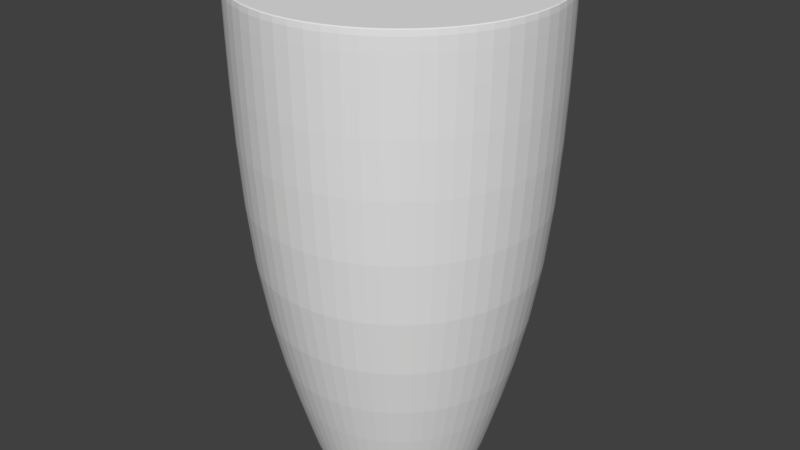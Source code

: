 # Source: cup9.blend  (saved by Blender 2.78.0; exported with 4.5.12 LTS)
import bpy
from mathutils import Matrix  # noqa: F401  (used for matrix-valued properties, if any)

bpy.ops.wm.read_factory_settings(use_empty=True)
scene = bpy.context.scene
scene.name = 'Scene'

# ---- collections
col_collection_1 = bpy.data.collections.new('Collection 1'); scene.collection.children.link(col_collection_1)

# ---- world
world_world = bpy.data.worlds.new('World'); scene.world = world_world
world_world.color = (0.05088, 0.05088, 0.05088)
world_world.use_sun_shadow = False
world_world.sun_shadow_jitter_overblur = 0.0
world_world.cycles.sampling_method = 'MANUAL'

# ---- meshes
me_cylinder_001 = bpy.data.meshes.new('Cylinder.001')
me_cylinder_001.from_pydata([(1.494e-08, 0.5357, -2.131), (-1.48e-08, 0.9188, 1.0), (0.205, 0.4949, -2.131), (0.3516, 0.8489, 1.0), (0.3788, 0.3788, -2.131), (0.6497, 0.6497, 1.0), (0.4949, 0.205, -2.131), (0.8489, 0.3516, 1.0), (0.5357, -1.804e-08, -2.131), (0.9188, -4.433e-08, 1.0), (0.4949, -0.205, -2.131), (0.8489, -0.3516, 1.0), (0.3788, -0.3788, -2.131), (0.6497, -0.6497, 1.0), (0.205, -0.4949, -2.131), (0.3516, -0.8489, 1.0), (9.579e-08, -0.5357, -2.131), (1.38e-07, -0.9188, 1.0), (-0.205, -0.4949, -2.131), (-0.3516, -0.8489, 1.0), (-0.3788, -0.3788, -2.131), (-0.6497, -0.6497, 1.0), (-0.4949, -0.205, -2.131), (-0.8489, -0.3516, 1.0), (-0.5357, 1.388e-08, -2.131), (-0.9188, 6.375e-09, 1.0), (-0.4949, 0.205, -2.131), (-0.8489, 0.3516, 1.0), (-0.3788, 0.3788, -2.131), (-0.6497, 0.6497, 1.0), (-0.205, 0.4949, -2.131), (-0.3516, 0.8489, 1.0), (-7.338e-09, 0.9656, -0.8166), (0.3695, 0.8921, -0.8166), (0.6828, 0.6828, -0.8166), (0.8921, 0.3695, -0.8166), (0.9656, -3.696e-08, -0.8166), (0.8921, -0.3695, -0.8166), (0.6828, -0.6828, -0.8166), (0.3695, -0.8921, -0.8166), (1.385e-07, -0.9656, -0.8166), (-0.3695, -0.8921, -0.8166), (-0.6828, -0.6828, -0.8166), (-0.8921, -0.3695, -0.8166), (-0.9656, 1.676e-08, -0.8166), (-0.8921, 0.3695, -0.8166), (-0.6828, 0.6828, -0.8166), (-0.3695, 0.8921, -0.8166), (0.0, 1.0, 1.0), (0.3827, 0.9239, 1.0), (0.7071, 0.7071, 1.0), (0.9239, 0.3827, 1.0), (1.0, -4.371e-08, 1.0), (0.9239, -0.3827, 1.0), (0.7071, -0.7071, 1.0), (0.3827, -0.9239, 1.0), (1.51e-07, -1.0, 1.0), (-0.3827, -0.9239, 1.0), (-0.7071, -0.7071, 1.0), (-0.9239, -0.3827, 1.0), (-1.0, 1.192e-08, 1.0), (-0.9239, 0.3827, 1.0), (-0.7071, 0.7071, 1.0), (-0.3827, 0.9239, 1.0), (0.2196, 0.5301, -2.131), (0.4057, 0.4057, -2.131), (0.5301, 0.2196, -2.131), (0.5738, -1.804e-08, -2.131), (0.5301, -0.2196, -2.131), (0.4057, -0.4057, -2.131), (0.2196, -0.5301, -2.131), (1.065e-07, -0.5738, -2.131), (-0.2196, -0.5301, -2.131), (-0.4057, -0.4057, -2.131), (-0.5301, -0.2196, -2.131), (-0.5738, 1.388e-08, -2.131), (-0.5301, 0.2196, -2.131), (-0.4057, 0.4057, -2.131), (-0.2196, 0.5301, -2.131), (1.987e-08, 0.5738, -2.131), (0.3827, 0.9239, 1.0), (0.0, 1.0, 1.0), (0.7071, 0.7071, 1.0), (0.9239, 0.3827, 1.0), (1.0, -4.371e-08, 1.0), (0.9239, -0.3827, 1.0), (0.7071, -0.7071, 1.0), (0.3827, -0.9239, 1.0), (1.51e-07, -1.0, 1.0), (-0.3827, -0.9239, 1.0), (-0.7071, -0.7071, 1.0), (-0.9239, -0.3827, 1.0), (-1.0, 1.192e-08, 1.0), (-0.9239, 0.3827, 1.0), (-0.7071, 0.7071, 1.0), (-0.3827, 0.9239, 1.0), (1.987e-08, 0.5738, -2.131), (0.2196, 0.5301, -2.131), (0.4057, 0.4057, -2.131), (0.5301, 0.2196, -2.131), (0.5738, -1.804e-08, -2.131), (0.5301, -0.2196, -2.131), (0.4057, -0.4057, -2.131), (0.2196, -0.5301, -2.131), (1.065e-07, -0.5738, -2.131), (-0.2196, -0.5301, -2.131), (-0.4057, -0.4057, -2.131), (-0.5301, -0.2196, -2.131), (-0.5738, 1.388e-08, -2.131), (-0.5301, 0.2196, -2.131), (-0.4057, 0.4057, -2.131), (-0.2196, 0.5301, -2.131)], [], [(48, 81, 80, 49), (49, 80, 82, 50), (50, 82, 83, 51), (51, 83, 84, 52), (52, 84, 85, 53), (53, 85, 86, 54), (54, 86, 87, 55), (55, 87, 88, 56), (56, 88, 89, 57), (57, 89, 90, 58), (58, 90, 91, 59), (59, 91, 92, 60), (60, 92, 93, 61), (61, 93, 94, 62), (3, 1, 31, 29, 27, 25, 23, 21, 19, 17, 15, 13, 11, 9, 7, 5), (62, 94, 95, 63), (63, 95, 81, 48), (0, 2, 4, 6, 8, 10, 12, 14, 16, 18, 20, 22, 24, 26, 28, 30), (78, 47, 32, 79), (77, 46, 47, 78), (76, 45, 46, 77), (75, 44, 45, 76), (74, 43, 44, 75), (73, 42, 43, 74), (72, 41, 42, 73), (71, 40, 41, 72), (70, 39, 40, 71), (69, 38, 39, 70), (68, 37, 38, 69), (67, 36, 37, 68), (66, 35, 36, 67), (65, 34, 35, 66), (64, 33, 34, 65), (79, 32, 33, 64), (47, 63, 48, 32), (46, 62, 63, 47), (45, 61, 62, 46), (44, 60, 61, 45), (43, 59, 60, 44), (42, 58, 59, 43), (41, 57, 58, 42), (40, 56, 57, 41), (39, 55, 56, 40), (38, 54, 55, 39), (37, 53, 54, 38), (36, 52, 53, 37), (35, 51, 52, 36), (34, 50, 51, 35), (33, 49, 50, 34), (32, 48, 49, 33), (96, 79, 64, 97), (97, 64, 65, 98), (98, 65, 66, 99), (99, 66, 67, 100), (100, 67, 68, 101), (101, 68, 69, 102), (102, 69, 70, 103), (103, 70, 71, 104), (104, 71, 72, 105), (105, 72, 73, 106), (106, 73, 74, 107), (107, 74, 75, 108), (108, 75, 76, 109), (109, 76, 77, 110), (110, 77, 78, 111), (111, 78, 79, 96), (1, 3, 80, 81), (3, 5, 82, 80), (5, 7, 83, 82), (7, 9, 84, 83), (9, 11, 85, 84), (11, 13, 86, 85), (13, 15, 87, 86), (15, 17, 88, 87), (17, 19, 89, 88), (19, 21, 90, 89), (21, 23, 91, 90), (23, 25, 92, 91), (25, 27, 93, 92), (27, 29, 94, 93), (29, 31, 95, 94), (31, 1, 81, 95), (2, 0, 96, 97), (4, 2, 97, 98), (6, 4, 98, 99), (8, 6, 99, 100), (10, 8, 100, 101), (12, 10, 101, 102), (14, 12, 102, 103), (16, 14, 103, 104), (18, 16, 104, 105), (20, 18, 105, 106), (22, 20, 106, 107), (24, 22, 107, 108), (26, 24, 108, 109), (28, 26, 109, 110), (30, 28, 110, 111), (0, 30, 111, 96)])
me_cylinder_001.use_remesh_preserve_volume = False
me_cylinder_001.use_remesh_preserve_attributes = False
me_cylinder_001.use_mirror_vertex_groups = False
me_cylinder_001.update()

# ---- objects
ob_cylinder = bpy.data.objects.new('Cylinder', me_cylinder_001)

# ---- transforms, parenting, visibility, modifiers, constraints
ob_cylinder.location = (-1.255, -1.95e-07, 1.512)
ob_cylinder.scale = (2.9, 2.9, 2.83)
ob_cylinder.lineart.crease_threshold = 0.0
_m = ob_cylinder.modifiers.new('Subsurf', 'SUBSURF')
_m.uv_smooth = 'PRESERVE_CORNERS'
_m.quality = 2
_m.levels = 3
_m.show_only_control_edges = False

# ---- collection membership
col_collection_1.objects.link(ob_cylinder)

# ---- scene / render settings (as saved in the file)
scene.frame_start = 1; scene.frame_end = 250; scene.frame_set(1)
scene.render.engine = 'BLENDER_EEVEE_NEXT'
scene.render.resolution_percentage = 50
scene.render.dither_intensity = 0.0
scene.cycles.use_denoising = False
scene.cycles.samples = 128
scene.cycles.sampling_pattern = 'TABULATED_SOBOL'
scene.cycles.light_sampling_threshold = 0.0
scene.cycles.use_adaptive_sampling = False
scene.cycles.use_light_tree = False
scene.cycles.blur_glossy = 0.0
scene.cycles.sample_clamp_indirect = 0.0
scene.view_settings.view_transform = 'Standard'
bpy.context.view_layer.update()

# ---- added for rendering (the .blend has no active camera and no usable light): camera, sun
cam_auto = bpy.data.cameras.new('AutoCamera')
cam_auto.lens = 50.0
cam_auto.sensor_width = 36.0
cam_auto.clip_end = 1000.0
ob_auto_camera = bpy.data.objects.new('AutoCamera', cam_auto)
scene.collection.objects.link(ob_auto_camera)
ob_auto_camera.location = (9.91595, -13.405, 8.84908)
ob_auto_camera.rotation_euler = (1.09748, -7.21219e-08, 0.694738)
scene.camera = ob_auto_camera
light_auto_sun = bpy.data.lights.new('AutoSun', 'SUN')
light_auto_sun.energy = 3.0
light_auto_sun.angle = 0.0523599
ob_auto_sun = bpy.data.objects.new('AutoSun', light_auto_sun)
scene.collection.objects.link(ob_auto_sun)
ob_auto_sun.rotation_euler = (0.872665, 0.174533, 0.523599)
bpy.context.view_layer.update()
